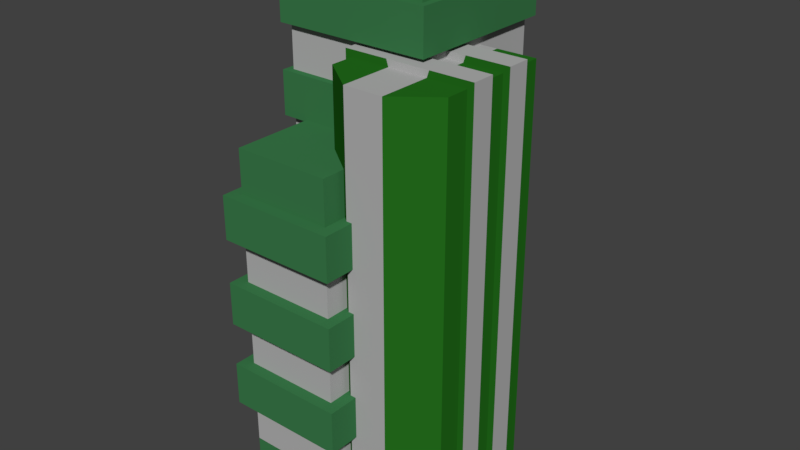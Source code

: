 # Source: new_building_1.blend  (saved by Blender 2.77.0; exported with 4.5.12 LTS)
import bpy
from mathutils import Matrix  # noqa: F401  (used for matrix-valued properties, if any)

bpy.ops.wm.read_factory_settings(use_empty=True)
scene = bpy.context.scene
scene.name = 'Scene'

# ---- collections
col_collection_1 = bpy.data.collections.new('Collection 1'); scene.collection.children.link(col_collection_1)

# ---- materials (node trees are filled in below, after node groups)
mat_material_010 = bpy.data.materials.new('Material.010')
mat_material_010.alpha_threshold = 0.0
mat_material_010.use_transparent_shadow = False
mat_material_010.diffuse_color = (0.04311, 0.196, 0.06856, 1.0)
mat_material_010.roughness = 0.5
mat_material_014 = bpy.data.materials.new('Material.014')
mat_material_014.alpha_threshold = 0.0
mat_material_014.use_transparent_shadow = False
mat_material_014.diffuse_color = (0.01713, 0.1523, 0.01137, 1.0)
mat_material_014.roughness = 0.5
mat_material_011 = bpy.data.materials.new('Material.011')
mat_material_011.alpha_threshold = 0.0
mat_material_011.use_transparent_shadow = False
mat_material_011.diffuse_color = (0.448, 0.448, 0.448, 1.0)
mat_material_011.roughness = 0.5

# ---- material node trees

# ---- world
world_world = bpy.data.worlds.new('World'); scene.world = world_world
world_world.color = (0.05088, 0.05088, 0.05088)
world_world.use_sun_shadow = False
world_world.sun_shadow_jitter_overblur = 0.0
world_world.cycles.sampling_method = 'MANUAL'

# ---- meshes
me_cube_021 = bpy.data.meshes.new('Cube.021')
me_cube_021.from_pydata([(0.9294, -0.3418, 1.739e-05), (0.9294, -0.3418, 36.48), (0.9294, 9.909, 1.739e-05), (0.9294, 9.909, 36.48), (11.18, -0.3418, 1.739e-05), (11.18, -0.3418, 36.48), (11.18, 9.909, 1.739e-05), (11.18, 9.909, 36.48), (0.9294, 1.708, 36.48), (0.9294, 3.758, 36.48), (0.9294, 5.808, 36.48), (0.9294, 7.859, 36.48), (0.9294, 7.859, 1.739e-05), (0.9294, 5.808, 1.739e-05), (0.9294, 3.758, 1.739e-05), (0.9294, 1.708, 1.739e-05), (11.18, 7.859, 36.48), (11.18, 5.808, 36.48), (11.18, 3.758, 36.48), (11.18, 1.708, 36.48), (11.18, 1.708, 1.739e-05), (11.18, 3.758, 1.739e-05), (11.18, 5.808, 1.739e-05), (11.18, 7.859, 1.739e-05), (0.3471, 1.708, 37.06), (0.3471, 3.758, 37.06), (0.3471, 5.808, 37.06), (0.3471, 7.859, 37.06), (0.3471, 7.859, -0.5822), (0.3471, 5.808, -0.5822), (0.3471, 3.758, -0.5822), (0.3471, 1.708, -0.5822), (11.76, 7.859, 37.06), (11.76, 5.808, 37.06), (11.76, 3.758, 37.06), (11.76, 1.708, 37.06), (11.76, 1.708, -0.5822), (11.76, 3.758, -0.5822), (11.76, 5.808, -0.5822), (11.76, 7.859, -0.5822), (4.346, 9.909, 36.48), (7.763, 9.909, 36.48), (7.763, 9.909, 1.739e-05), (4.346, 9.909, 1.739e-05), (7.763, -2.948, 36.48), (4.346, -2.948, 36.48), (4.346, -2.948, 1.739e-05), (7.763, -2.948, 1.739e-05), (7.763, 1.708, 36.48), (4.346, 1.708, 36.48), (7.763, 3.758, 36.48), (4.346, 3.758, 36.48), (7.763, 5.808, 36.48), (4.346, 5.808, 36.48), (7.763, 7.859, 36.48), (4.346, 7.859, 36.48), (4.346, 1.708, 1.739e-05), (7.763, 1.708, 1.739e-05), (4.346, 3.758, 1.739e-05), (7.763, 3.758, 1.739e-05), (4.346, 5.808, 1.739e-05), (7.763, 5.808, 1.739e-05), (4.346, 7.859, 1.739e-05), (7.763, 7.859, 1.739e-05), (7.957, 1.708, 37.06), (4.152, 1.708, 37.06), (7.957, 3.758, 37.06), (4.152, 3.758, 37.06), (7.957, 5.808, 37.06), (4.152, 5.808, 37.06), (7.957, 7.859, 37.06), (4.152, 7.859, 37.06), (4.152, 1.708, -0.5822), (7.957, 1.708, -0.5822), (4.152, 3.758, -0.5822), (7.957, 3.758, -0.5822), (4.152, 5.808, -0.5822), (7.957, 5.808, -0.5822), (4.152, 7.859, -0.5822), (7.957, 7.859, -0.5822), (-4.596, -4.65, 1.432e-05), (-4.596, -4.65, 30.04), (-4.596, 3.79, 1.432e-05), (-4.596, 3.79, 30.04), (3.844, -4.65, 1.432e-05), (3.844, -4.65, 30.04), (3.844, 3.79, 1.432e-05), (3.844, 3.79, 30.04), (-4.596, -4.65, 3.754), (-4.596, -4.65, 7.509), (-4.596, -4.65, 11.26), (-4.596, -4.65, 15.02), (-4.596, -4.65, 18.77), (-4.596, -4.65, 22.53), (-4.596, -4.65, 26.28), (-4.596, 3.79, 26.28), (-4.596, 3.79, 22.53), (-4.596, 3.79, 18.77), (-4.596, 3.79, 15.02), (-4.596, 3.79, 11.26), (-4.596, 3.79, 7.509), (-4.596, 3.79, 3.754), (3.844, 3.79, 26.28), (3.844, 3.79, 22.53), (3.844, 3.79, 18.77), (3.844, 3.79, 15.02), (3.844, 3.79, 11.26), (3.844, 3.79, 7.509), (3.844, 3.79, 3.754), (3.844, -4.65, 26.28), (3.844, -4.65, 22.53), (3.844, -4.65, 18.77), (3.844, -4.65, 15.02), (3.844, -4.65, 11.26), (3.844, -4.65, 7.509), (3.844, -4.65, 3.754), (-5.595, -5.648, 7.509), (-5.595, -5.648, 11.26), (-5.595, -5.648, 15.02), (-5.595, -5.648, 18.77), (-5.595, -5.648, 22.53), (-5.595, -5.648, 26.28), (-5.595, 4.789, 26.28), (-5.595, 4.789, 22.53), (-5.595, 4.789, 18.77), (-5.595, 4.789, 15.02), (-5.595, 4.789, 11.26), (-5.595, 4.789, 7.509), (4.842, 4.789, 26.28), (4.842, 4.789, 22.53), (4.842, 4.789, 18.77), (4.842, 4.789, 15.02), (4.842, 4.789, 11.26), (4.842, 4.789, 7.509), (4.842, -5.648, 26.28), (4.842, -5.648, 22.53), (4.842, -5.648, 18.77), (4.842, -5.648, 15.02), (4.842, -5.648, 11.26), (4.842, -5.648, 7.509), (-1.044, -4.999, 0.004891), (-1.044, -4.999, 3.044), (-1.044, -3.958, 0.004891), (-1.044, -3.958, 3.044), (1.054, -4.999, 0.004891), (1.054, -4.999, 3.044), (1.054, -3.958, 0.004891), (1.054, -3.958, 3.044), (-6.307, 2.989, 2.139e-05), (-6.307, 2.989, 44.85), (-6.307, 15.59, 2.139e-05), (-6.307, 15.59, 44.85), (6.296, 2.989, 2.139e-05), (6.296, 2.989, 44.85), (6.296, 15.59, 2.139e-05), (6.296, 15.59, 44.85), (-6.307, 2.989, 3.738), (-6.307, 2.989, 7.475), (-6.307, 2.989, 11.21), (-6.307, 2.989, 14.95), (-6.307, 2.989, 18.69), (-6.307, 2.989, 22.43), (-6.307, 2.989, 26.16), (-6.307, 2.989, 29.9), (-6.307, 2.989, 33.64), (-6.307, 2.989, 37.38), (-6.307, 2.989, 41.11), (-6.307, 15.59, 41.11), (-6.307, 15.59, 37.38), (-6.307, 15.59, 33.64), (-6.307, 15.59, 29.9), (-6.307, 15.59, 26.16), (-6.307, 15.59, 22.43), (-6.307, 15.59, 18.69), (-6.307, 15.59, 14.95), (-6.307, 15.59, 11.21), (-6.307, 15.59, 7.475), (-6.307, 15.59, 3.738), (6.296, 15.59, 41.11), (6.296, 15.59, 37.38), (6.296, 15.59, 33.64), (6.296, 15.59, 29.9), (6.296, 15.59, 26.16), (6.296, 15.59, 22.43), (6.296, 15.59, 18.69), (6.296, 15.59, 14.95), (6.296, 15.59, 11.21), (6.296, 15.59, 7.475), (6.296, 15.59, 3.738), (6.296, 2.989, 41.11), (6.296, 2.989, 37.38), (6.296, 2.989, 33.64), (6.296, 2.989, 29.9), (6.296, 2.989, 26.16), (6.296, 2.989, 22.43), (6.296, 2.989, 18.69), (6.296, 2.989, 14.95), (6.296, 2.989, 11.21), (6.296, 2.989, 7.475), (6.296, 2.989, 3.738), (-6.89, 2.406, 7.475), (-6.89, 2.406, 11.21), (-6.89, 2.406, 14.95), (-6.89, 2.406, 18.69), (-6.89, 2.406, 22.43), (-6.89, 2.406, 26.16), (-6.89, 2.406, 29.9), (-6.89, 2.406, 33.64), (-6.89, 2.406, 37.38), (-6.89, 2.406, 41.11), (-6.89, 16.17, 41.11), (-6.89, 16.17, 37.38), (-6.89, 16.17, 33.64), (-6.89, 16.17, 29.9), (-6.89, 16.17, 26.16), (-6.89, 16.17, 22.43), (-6.89, 16.17, 18.69), (-6.89, 16.17, 14.95), (-6.89, 16.17, 11.21), (-6.89, 16.17, 7.475), (6.878, 16.17, 41.11), (6.878, 16.17, 37.38), (6.878, 16.17, 33.64), (6.878, 16.17, 29.9), (6.878, 16.17, 26.16), (6.878, 16.17, 22.43), (6.878, 16.17, 18.69), (6.878, 16.17, 14.95), (6.878, 16.17, 11.21), (6.878, 16.17, 7.475), (6.878, 2.406, 41.11), (6.878, 2.406, 37.38), (6.878, 2.406, 33.64), (6.878, 2.406, 29.9), (6.878, 2.406, 26.16), (6.878, 2.406, 22.43), (6.878, 2.406, 18.69), (6.878, 2.406, 14.95), (6.878, 2.406, 11.21), (6.878, 2.406, 7.475)], [], [(11, 3, 2, 12), (41, 7, 6, 42), (19, 5, 4, 20), (45, 1, 0, 46), (63, 42, 6, 23), (55, 40, 3, 11), (45, 49, 8, 1), (59, 21, 37, 75), (51, 53, 10, 9), (15, 8, 24, 31), (47, 57, 20, 4), (56, 15, 31, 72), (59, 61, 22, 21), (19, 20, 36, 35), (7, 16, 23, 6), (55, 11, 27, 71), (17, 18, 21, 22), (21, 18, 34, 37), (1, 8, 15, 0), (52, 17, 33, 68), (9, 10, 13, 14), (17, 22, 38, 33), (65, 67, 25, 24), (69, 71, 27, 26), (73, 75, 37, 36), (77, 79, 39, 38), (32, 33, 38, 39), (34, 35, 36, 37), (24, 25, 30, 31), (26, 27, 28, 29), (9, 14, 30, 25), (60, 13, 29, 76), (13, 10, 26, 29), (63, 23, 39, 79), (48, 19, 35, 64), (11, 12, 28, 27), (23, 16, 32, 39), (51, 9, 25, 67), (18, 50, 66, 34), (50, 51, 67, 66), (8, 49, 65, 24), (49, 48, 64, 65), (12, 62, 78, 28), (62, 63, 79, 78), (22, 61, 77, 38), (61, 60, 76, 77), (29, 28, 78, 76), (76, 78, 79, 77), (31, 30, 74, 72), (72, 74, 75, 73), (33, 32, 70, 68), (68, 70, 71, 69), (35, 34, 66, 64), (64, 66, 67, 65), (10, 53, 69, 26), (53, 52, 68, 69), (16, 54, 70, 32), (54, 55, 71, 70), (14, 13, 60, 58), (58, 60, 61, 59), (20, 57, 73, 36), (57, 56, 72, 73), (0, 15, 56, 46), (46, 56, 57, 47), (18, 17, 52, 50), (50, 52, 53, 51), (14, 58, 74, 30), (58, 59, 75, 74), (5, 19, 48, 44), (44, 48, 49, 45), (16, 7, 41, 54), (54, 41, 40, 55), (12, 2, 43, 62), (62, 43, 42, 63), (5, 44, 47, 4), (44, 45, 46, 47), (3, 40, 43, 2), (40, 41, 42, 43), (88, 101, 82, 80), (101, 108, 86, 82), (108, 115, 84, 86), (115, 88, 80, 84), (80, 82, 86, 84), (85, 87, 83, 81), (85, 81, 94, 109), (92, 97, 124, 119), (110, 93, 92, 111), (110, 103, 129, 135), (112, 91, 90, 113), (103, 96, 123, 129), (114, 89, 88, 115), (87, 85, 109, 102), (109, 94, 121, 134), (103, 110, 111, 104), (96, 93, 120, 123), (105, 112, 113, 106), (102, 109, 134, 128), (107, 114, 115, 108), (83, 87, 102, 95), (95, 102, 128, 122), (96, 103, 104, 97), (94, 95, 122, 121), (98, 105, 106, 99), (89, 114, 139, 116), (100, 107, 108, 101), (81, 83, 95, 94), (114, 107, 133, 139), (93, 96, 97, 92), (107, 100, 127, 133), (91, 98, 99, 90), (113, 90, 117, 138), (89, 100, 101, 88), (134, 121, 120, 135), (136, 119, 118, 137), (138, 117, 116, 139), (128, 134, 135, 129), (130, 136, 137, 131), (132, 138, 139, 133), (122, 128, 129, 123), (124, 130, 131, 125), (126, 132, 133, 127), (121, 122, 123, 120), (119, 124, 125, 118), (117, 126, 127, 116), (93, 110, 135, 120), (97, 104, 130, 124), (104, 111, 136, 130), (98, 91, 118, 125), (111, 92, 119, 136), (105, 98, 125, 131), (112, 105, 131, 137), (90, 99, 126, 117), (91, 112, 137, 118), (99, 106, 132, 126), (106, 113, 138, 132), (100, 89, 116, 127), (141, 143, 142, 140), (143, 147, 146, 142), (147, 145, 144, 146), (145, 141, 140, 144), (140, 142, 146, 144), (145, 147, 143, 141), (156, 177, 150, 148), (177, 188, 154, 150), (188, 199, 152, 154), (199, 156, 148, 152), (148, 150, 154, 152), (153, 155, 151, 149), (153, 149, 166, 189), (195, 160, 203, 236), (190, 165, 164, 191), (186, 197, 238, 228), (192, 163, 162, 193), (161, 194, 235, 204), (194, 161, 160, 195), (196, 185, 227, 237), (196, 159, 158, 197), (187, 176, 219, 229), (198, 157, 156, 199), (155, 153, 189, 178), (193, 162, 205, 234), (179, 190, 191, 180), (184, 195, 236, 226), (181, 192, 193, 182), (175, 186, 228, 218), (183, 194, 195, 184), (163, 192, 233, 206), (185, 196, 197, 186), (194, 183, 225, 235), (187, 198, 199, 188), (151, 155, 178, 167), (185, 174, 217, 227), (168, 179, 180, 169), (191, 164, 207, 232), (170, 181, 182, 171), (176, 157, 200, 219), (172, 183, 184, 173), (182, 193, 234, 224), (174, 185, 186, 175), (173, 184, 226, 216), (176, 187, 188, 177), (149, 151, 167, 166), (165, 190, 231, 208), (165, 168, 169, 164), (158, 175, 218, 201), (163, 170, 171, 162), (192, 181, 223, 233), (161, 172, 173, 160), (183, 172, 215, 225), (159, 174, 175, 158), (189, 166, 209, 230), (157, 176, 177, 156), (230, 209, 208, 231), (232, 207, 206, 233), (234, 205, 204, 235), (236, 203, 202, 237), (238, 201, 200, 239), (220, 230, 231, 221), (222, 232, 233, 223), (224, 234, 235, 225), (226, 236, 237, 227), (228, 238, 239, 229), (210, 220, 221, 211), (212, 222, 223, 213), (214, 224, 225, 215), (216, 226, 227, 217), (218, 228, 229, 219), (209, 210, 211, 208), (207, 212, 213, 206), (205, 214, 215, 204), (203, 216, 217, 202), (201, 218, 219, 200), (166, 167, 210, 209), (198, 187, 229, 239), (159, 196, 237, 202), (168, 165, 208, 211), (197, 158, 201, 238), (164, 169, 212, 207), (167, 178, 220, 210), (157, 198, 239, 200), (170, 163, 206, 213), (179, 168, 211, 221), (162, 171, 214, 205), (169, 180, 222, 212), (178, 189, 230, 220), (172, 161, 204, 215), (181, 170, 213, 223), (190, 179, 221, 231), (160, 173, 216, 203), (171, 182, 224, 214), (180, 191, 232, 222), (174, 159, 202, 217)])
me_cube_021.polygons.foreach_set('material_index', [1, 1, 1, 1, 1, 1, 1, 1, 1, 1, 1, 1, 1, 1, 1, 1, 1, 1, 1, 1, 1, 1, 2, 2, 2, 2, 2, 2, 2, 2, 1, 1, 1, 1, 1, 1, 1, 1, 1, 2, 1, 2, 1, 2, 1, 2, 2, 2, 2, 2, 2, 2, 2, 2, 1, 2, 1, 2, 1, 2, 1, 2, 1, 2, 1, 2, 1, 2, 1, 2, 1, 2, 1, 2, 1, 2, 1, 2, 0, 0, 0, 0, 0, 0, 0, 0, 2, 0, 2, 0, 2, 0, 0, 2, 0, 2, 0, 2, 0, 0, 2, 0, 2, 0, 2, 0, 0, 2, 0, 2, 0, 2, 0, 0, 0, 0, 0, 0, 0, 0, 0, 0, 0, 0, 0, 0, 0, 0, 0, 0, 0, 0, 0, 0, 0, 0, 3, 3, 3, 3, 3, 3, 0, 0, 0, 0, 0, 0, 0, 0, 2, 0, 2, 0, 2, 0, 2, 0, 2, 0, 0, 2, 0, 2, 0, 2, 0, 2, 0, 2, 0, 0, 2, 0, 2, 0, 2, 0, 2, 0, 2, 0, 0, 2, 0, 2, 0, 2, 0, 2, 0, 2, 0, 0, 0, 0, 0, 0, 0, 0, 0, 0, 0, 0, 0, 0, 0, 0, 0, 0, 0, 0, 0, 0, 0, 0, 0, 0, 0, 0, 0, 0, 0, 0, 0, 0, 0, 0, 0, 0, 0, 0])
_uv = me_cube_021.uv_layers.new(name='UVMap')
_uv.uv.foreach_set('vector', [0.7769, 0.0, 0.7967, 0.0, 0.7967, 0.3471, 0.7769, 0.3471, 0.6041, 0.0, 0.637, 0.0, 0.637, 0.3471, 0.6041, 0.3471, 0.8362, 0.3471, 0.8164, 0.3471, 0.8164, 1.046e-09, 0.8362, 0.0, 0.5054, 0.0, 0.5383, 0.0, 0.5383, 0.3471, 0.5054, 0.3471, 0.9974, 0.6305, 0.9777, 0.6305, 0.9777, 0.598, 0.9974, 0.598, 0.9971, 0.3907, 0.9774, 0.3907, 0.9774, 0.3582, 0.9971, 0.3582, 0.2427, 0.8648, 0.2875, 0.8648, 0.2875, 0.8973, 0.2678, 0.8973, 0.3682, 0.00554, 0.3353, 0.00554, 0.3297, 7.472e-09, 0.3663, 3.736e-09, 0.9775, 0.5431, 0.9973, 0.5431, 0.9973, 0.5756, 0.9775, 0.5756, 0.3241, 0.3526, 0.3241, 0.00554, 0.3297, 0.0, 0.3297, 0.3582, 0.7436, 0.8307, 0.6988, 0.8307, 0.6988, 0.7982, 0.7185, 0.7982, 0.2912, 0.3526, 0.3241, 0.3526, 0.3297, 0.3582, 0.2931, 0.3582, 0.9803, 0.06502, 1.0, 0.06502, 1.0, 0.09753, 0.9803, 0.09753, 0.2254, 0.00554, 0.2254, 0.3526, 0.2198, 0.3582, 0.2198, 0.0, 0.8164, 0.3471, 0.7967, 0.3471, 0.7967, 0.0, 0.8164, 6.425e-09, 0.1813, 0.3526, 0.2142, 0.3526, 0.2198, 0.3582, 0.1832, 0.3582, 0.8137, 0.7052, 0.794, 0.7052, 0.794, 0.3582, 0.8137, 0.3582, 0.3353, 0.00554, 0.3353, 0.3526, 0.3297, 0.3582, 0.3297, 7.472e-09, 0.7742, 0.3582, 0.794, 0.3582, 0.794, 0.7052, 0.7742, 0.7052, 0.0385, 0.00554, 0.005606, 0.00554, 0.0, 0.0, 0.03663, 0.0, 0.8334, 0.7052, 0.8137, 0.7052, 0.8137, 0.3582, 0.8334, 0.3582, 0.005606, 0.00554, 0.005606, 0.3526, 6.048e-08, 0.3582, 0.0, 0.0, 0.2169, 0.9435, 0.2366, 0.9435, 0.2366, 0.9797, 0.2169, 0.9797, 0.7545, 0.7887, 0.7742, 0.7887, 0.7742, 0.8249, 0.7545, 0.8249, 0.709, 0.271, 0.7287, 0.271, 0.7287, 0.3072, 0.709, 0.3072, 0.2356, 0.7763, 0.2159, 0.7763, 0.2159, 0.7401, 0.2356, 0.7401, 0.7769, 0.3582, 0.7572, 0.3582, 0.7572, 1.401e-09, 0.7769, 0.0, 0.7545, 0.3582, 0.7742, 0.3582, 0.7742, 0.7163, 0.7545, 0.7163, 0.7375, 0.0, 0.7572, 0.0, 0.7572, 0.3582, 0.7375, 0.3582, 0.7347, 0.3582, 0.7545, 0.3582, 0.7545, 0.7163, 0.7347, 0.7163, 0.434, 0.3526, 0.434, 0.00554, 0.4396, 0.0, 0.4396, 0.3582, 0.0714, 0.3526, 0.1043, 0.3526, 0.1099, 0.3582, 0.07327, 0.3582, 0.1043, 0.3526, 0.1043, 0.00554, 0.1099, 0.0, 0.1099, 0.3582, 0.1484, 0.00554, 0.1155, 0.00554, 0.1099, 1.121e-08, 0.1465, 7.472e-09, 0.2583, 0.00554, 0.2254, 0.00554, 0.2198, 0.0, 0.2564, 0.0, 0.2142, 0.3526, 0.2142, 0.00554, 0.2198, 3.736e-09, 0.2198, 0.3582, 0.1155, 0.00554, 0.1155, 0.3526, 0.1099, 0.3582, 0.1099, 1.121e-08, 0.4011, 0.3526, 0.434, 0.3526, 0.4396, 0.3582, 0.403, 0.3582, 0.3353, 0.3526, 0.3682, 0.3526, 0.3663, 0.3582, 0.3297, 0.3582, 0.3682, 0.3526, 0.4011, 0.3526, 0.403, 0.3582, 0.3663, 0.3582, 0.3241, 0.00554, 0.2912, 0.00554, 0.2931, 0.0, 0.3297, 0.0, 0.2912, 0.00554, 0.2583, 0.00554, 0.2564, 0.0, 0.2931, 0.0, 0.2142, 0.00554, 0.1813, 0.00554, 0.1832, 0.0, 0.2198, 3.736e-09, 0.1813, 0.00554, 0.1484, 0.00554, 0.1465, 7.472e-09, 0.1832, 0.0, 0.005606, 0.3526, 0.0385, 0.3526, 0.03663, 0.3582, 6.048e-08, 0.3582, 0.0385, 0.3526, 0.0714, 0.3526, 0.07327, 0.3582, 0.03663, 0.3582, 0.2356, 0.8487, 0.2159, 0.8487, 0.2159, 0.8125, 0.2356, 0.8125, 0.2356, 0.8125, 0.2159, 0.8125, 0.2159, 0.7763, 0.2356, 0.7763, 0.709, 0.1986, 0.7287, 0.1986, 0.7287, 0.2348, 0.709, 0.2348, 0.709, 0.2348, 0.7287, 0.2348, 0.7287, 0.271, 0.709, 0.271, 0.7545, 0.7163, 0.7742, 0.7163, 0.7742, 0.7525, 0.7545, 0.7525, 0.7545, 0.7525, 0.7742, 0.7525, 0.7742, 0.7887, 0.7545, 0.7887, 0.2169, 0.8711, 0.2366, 0.8711, 0.2366, 0.9073, 0.2169, 0.9073, 0.2169, 0.9073, 0.2366, 0.9073, 0.2366, 0.9435, 0.2169, 0.9435, 0.1043, 0.00554, 0.0714, 0.00554, 0.07327, 0.0, 0.1099, 0.0, 0.0714, 0.00554, 0.0385, 0.00554, 0.03663, 0.0, 0.07327, 0.0, 0.1155, 0.3526, 0.1484, 0.3526, 0.1465, 0.3582, 0.1099, 0.3582, 0.1484, 0.3526, 0.1813, 0.3526, 0.1832, 0.3582, 0.1465, 0.3582, 0.9803, 0.0, 1.0, 1.121e-08, 1.0, 0.03251, 0.9803, 0.03251, 0.9803, 0.03251, 1.0, 0.03251, 1.0, 0.06502, 0.9803, 0.06502, 0.2254, 0.3526, 0.2583, 0.3526, 0.2564, 0.3582, 0.2198, 0.3582, 0.2583, 0.3526, 0.2912, 0.3526, 0.2931, 0.3582, 0.2564, 0.3582, 0.7185, 0.8958, 0.6988, 0.8958, 0.6988, 0.8632, 0.7436, 0.8632, 0.7436, 0.8632, 0.6988, 0.8632, 0.6988, 0.8307, 0.7436, 0.8307, 0.9775, 0.4781, 0.9973, 0.4781, 0.9973, 0.5106, 0.9775, 0.5106, 0.9775, 0.5106, 0.9973, 0.5106, 0.9973, 0.5431, 0.9775, 0.5431, 0.434, 0.00554, 0.4011, 0.00554, 0.403, 3.736e-09, 0.4396, 0.0, 0.4011, 0.00554, 0.3682, 0.00554, 0.3663, 3.736e-09, 0.403, 3.736e-09, 0.2678, 0.7998, 0.2875, 0.7998, 0.2875, 0.8323, 0.2427, 0.8323, 0.2427, 0.8323, 0.2875, 0.8323, 0.2875, 0.8648, 0.2427, 0.8648, 0.9971, 0.4557, 0.9774, 0.4557, 0.9774, 0.4232, 0.9971, 0.4232, 0.9971, 0.4232, 0.9774, 0.4232, 0.9774, 0.3907, 0.9971, 0.3907, 0.9974, 0.6955, 0.9777, 0.6955, 0.9777, 0.663, 0.9974, 0.663, 0.9974, 0.663, 0.9777, 0.663, 0.9777, 0.6305, 0.9974, 0.6305, 0.4396, 0.0, 0.4725, 0.0, 0.4725, 0.3471, 0.4396, 0.3471, 0.4725, 0.0, 0.5054, 0.0, 0.5054, 0.3471, 0.4725, 0.3471, 0.5383, 0.0, 0.5712, 0.0, 0.5712, 0.3471, 0.5383, 0.3471, 0.5712, 0.0, 0.6041, 0.0, 0.6041, 0.3471, 0.5712, 0.3471, 0.577, 0.7998, 0.577, 0.7195, 0.6131, 0.7195, 0.6131, 0.7998, 0.4324, 0.7195, 0.4324, 0.7998, 0.3962, 0.7998, 0.3962, 0.7195, 0.3601, 0.7998, 0.3601, 0.7195, 0.3962, 0.7195, 0.3962, 0.7998, 0.5047, 0.7998, 0.5047, 0.7195, 0.5408, 0.7195, 0.5408, 0.7998, 0.6628, 0.7982, 0.6628, 0.7179, 0.744, 0.7179, 0.744, 0.7982, 0.3239, 0.7195, 0.3239, 0.7998, 0.2427, 0.7998, 0.2427, 0.7195, 0.7349, 0.8958, 0.7349, 0.9761, 0.6988, 0.9761, 0.6988, 0.8958, 0.635, 0.71, 0.635, 0.6297, 0.6446, 0.6202, 0.6446, 0.7195, 0.8696, 0.6202, 0.8696, 0.7005, 0.8334, 0.7005, 0.8334, 0.6202, 0.6466, 0.1088, 0.6466, 0.1891, 0.637, 0.1986, 0.637, 0.0993, 0.1807, 0.8711, 0.1807, 0.9514, 0.1446, 0.9514, 0.1446, 0.8711, 0.6466, 0.1891, 0.7279, 0.1891, 0.7375, 0.1986, 0.637, 0.1986, 0.4685, 0.7998, 0.4685, 0.7195, 0.5047, 0.7195, 0.5047, 0.7998, 0.3237, 1.0, 0.3237, 0.9197, 0.3598, 0.9197, 0.3598, 1.0, 0.4533, 0.71, 0.5345, 0.71, 0.5441, 0.7195, 0.4437, 0.7195, 0.7711, 0.8958, 0.7711, 0.9761, 0.7349, 0.9761, 0.7349, 0.8958, 0.7279, 0.1891, 0.7279, 0.1088, 0.7375, 0.0993, 0.7375, 0.1986, 0.1807, 0.9514, 0.1807, 0.8711, 0.2169, 0.8711, 0.2169, 0.9514, 0.4533, 0.6297, 0.4533, 0.71, 0.4437, 0.7195, 0.4437, 0.6202, 0.3239, 0.7998, 0.3239, 0.7195, 0.3601, 0.7195, 0.3601, 0.7998, 0.9903, 0.7052, 0.9903, 0.7855, 0.9541, 0.7855, 0.9541, 0.7052, 0.5345, 0.6297, 0.4533, 0.6297, 0.4437, 0.6202, 0.5441, 0.6202, 0.8723, 0.262, 0.8723, 0.3423, 0.8362, 0.3423, 0.8362, 0.262, 0.5345, 0.71, 0.5345, 0.6297, 0.5441, 0.6202, 0.5441, 0.7195, 0.9541, 0.8659, 0.9541, 0.7855, 0.9903, 0.7855, 0.9903, 0.8659, 0.3528, 0.71, 0.434, 0.71, 0.4437, 0.7195, 0.3432, 0.7195, 0.4685, 0.7195, 0.4685, 0.7998, 0.4324, 0.7998, 0.4324, 0.7195, 0.2875, 1.0, 0.2875, 0.9197, 0.3237, 0.9197, 0.3237, 1.0, 0.434, 0.71, 0.434, 0.6297, 0.4437, 0.6202, 0.4437, 0.7195, 0.2427, 0.9776, 0.2427, 0.8973, 0.2788, 0.8973, 0.2788, 0.9776, 0.434, 0.6297, 0.3528, 0.6297, 0.3432, 0.6202, 0.4437, 0.6202, 0.9903, 0.8659, 0.9903, 0.9462, 0.9541, 0.9462, 0.9541, 0.8659, 0.6466, 0.08981, 0.7279, 0.08981, 0.7375, 0.0993, 0.637, 0.0993, 0.5408, 0.7998, 0.5408, 0.7195, 0.577, 0.7195, 0.577, 0.7998, 0.9415, 0.6973, 0.9415, 0.598, 0.9777, 0.598, 0.9777, 0.6973, 0.6131, 0.9498, 0.6131, 0.8505, 0.6493, 0.8505, 0.6493, 0.9498, 0.9443, 0.3391, 0.9443, 0.2398, 0.9804, 0.2398, 0.9804, 0.3391, 0.0723, 0.9704, 0.0723, 0.8711, 0.1084, 0.8711, 0.1084, 0.9704, 0.1084, 0.9704, 0.1084, 0.8711, 0.1446, 0.8711, 0.1446, 0.9704, 0.9441, 0.1986, 0.9441, 0.0993, 0.9803, 0.0993, 0.9803, 0.1986, 0.9803, 0.0, 0.9803, 0.0993, 0.9441, 0.0993, 0.9441, 4.903e-09, 0.9415, 0.598, 0.9415, 0.6973, 0.9054, 0.6973, 0.9054, 0.598, 0.9081, 0.3391, 0.9081, 0.2398, 0.9443, 0.2398, 0.9443, 0.3391, 0.9414, 0.5774, 0.9414, 0.4781, 0.9775, 0.4781, 0.9775, 0.5774, 0.03615, 0.8711, 0.03615, 0.9704, 1.512e-08, 0.9704, 0.0, 0.8711, 0.03615, 0.9704, 0.03615, 0.8711, 0.0723, 0.8711, 0.0723, 0.9704, 0.7279, 0.1088, 0.6466, 0.1088, 0.637, 0.0993, 0.7375, 0.0993, 0.635, 0.6297, 0.5537, 0.6297, 0.5441, 0.6202, 0.6446, 0.6202, 0.5537, 0.6297, 0.5537, 0.71, 0.5441, 0.7195, 0.5441, 0.6202, 0.2523, 0.6297, 0.2523, 0.71, 0.2427, 0.7195, 0.2427, 0.6202, 0.5537, 0.71, 0.635, 0.71, 0.6446, 0.7195, 0.5441, 0.7195, 0.3336, 0.6297, 0.2523, 0.6297, 0.2427, 0.6202, 0.3432, 0.6202, 0.3336, 0.71, 0.3336, 0.6297, 0.3432, 0.6202, 0.3432, 0.7195, 0.7279, 0.08981, 0.7279, 0.009498, 0.7375, 0.0, 0.7375, 0.0993, 0.2523, 0.71, 0.3336, 0.71, 0.3432, 0.7195, 0.2427, 0.7195, 0.7279, 0.009498, 0.6466, 0.009498, 0.637, 7.472e-09, 0.7375, 0.0, 0.6466, 0.009498, 0.6466, 0.08981, 0.637, 0.0993, 0.637, 7.472e-09, 0.3528, 0.6297, 0.3528, 0.71, 0.3432, 0.7195, 0.3432, 0.6202, 0.6446, 0.6202, 0.6546, 0.6202, 0.6546, 0.6491, 0.6446, 0.6491, 0.637, 0.3185, 0.6572, 0.3185, 0.6572, 0.3474, 0.637, 0.3474, 0.6546, 0.678, 0.6446, 0.678, 0.6446, 0.6491, 0.6546, 0.6491, 0.6572, 0.3185, 0.6774, 0.3185, 0.6774, 0.3474, 0.6572, 0.3474, 0.6974, 0.3385, 0.6874, 0.3385, 0.6874, 0.3185, 0.6974, 0.3185, 0.6874, 0.3385, 0.6774, 0.3385, 0.6774, 0.3185, 0.6874, 0.3185, 0.6988, 0.598, 0.6988, 0.7179, 0.6628, 0.7179, 0.6628, 0.598, 0.6988, 0.4781, 0.6988, 0.3582, 0.7347, 0.3582, 0.7347, 0.4781, 0.673, 0.3185, 0.673, 0.1986, 0.709, 0.1986, 0.709, 0.3185, 0.6988, 0.598, 0.6988, 0.4781, 0.7347, 0.4781, 0.7347, 0.598, 3.213e-08, 0.7401, 0.0, 0.6202, 0.1213, 0.6202, 0.1213, 0.7401, 0.1213, 0.7401, 0.1213, 0.6202, 0.2427, 0.6202, 0.2427, 0.7401, 0.8822, 0.9562, 0.8822, 0.8362, 0.9182, 0.8362, 0.9182, 0.9562, 0.5358, 0.6146, 0.6572, 0.6146, 0.6628, 0.6202, 0.5302, 0.6202, 0.8462, 0.8362, 0.8462, 0.9562, 0.8102, 0.9562, 0.8102, 0.8362, 0.1382, 0.4947, 0.1382, 0.6146, 0.1326, 0.6202, 0.1326, 0.4892, 0.2875, 0.9197, 0.2875, 0.7998, 0.3235, 0.7998, 0.3235, 0.9197, 0.1382, 0.4836, 0.2595, 0.4836, 0.2651, 0.4892, 0.1326, 0.4892, 0.9182, 0.9451, 0.9182, 0.8252, 0.9541, 0.8252, 0.9541, 0.9451, 0.3921, 0.4836, 0.3921, 0.3637, 0.3977, 0.3582, 0.3977, 0.4892, 0.9081, 0.2398, 0.9081, 0.1199, 0.9441, 0.1199, 0.9441, 0.2398, 0.5246, 0.3637, 0.4033, 0.3637, 0.3977, 0.3582, 0.5302, 0.3582, 0.6628, 0.598, 0.6628, 0.4781, 0.6988, 0.4781, 0.6988, 0.598, 0.5754, 0.9197, 0.5754, 0.7998, 0.6114, 0.7998, 0.6114, 0.9197, 0.4033, 0.6146, 0.5246, 0.6146, 0.5302, 0.6202, 0.3977, 0.6202, 0.4315, 0.9197, 0.4315, 0.7998, 0.4674, 0.7998, 0.4674, 0.9197, 0.5358, 0.4947, 0.5358, 0.6146, 0.5302, 0.6202, 0.5302, 0.4892, 0.3235, 0.9197, 0.3235, 0.7998, 0.3595, 0.7998, 0.3595, 0.9197, 0.2595, 0.4947, 0.1382, 0.4947, 0.1326, 0.4892, 0.2651, 0.4892, 0.4674, 0.9197, 0.4674, 0.7998, 0.5034, 0.7998, 0.5034, 0.9197, 0.005606, 0.4836, 0.1269, 0.4836, 0.1326, 0.4892, 3.591e-08, 0.4892, 0.8102, 0.8362, 0.8102, 0.9562, 0.7742, 0.9562, 0.7742, 0.8362, 0.2595, 0.4836, 0.2595, 0.3637, 0.2651, 0.3582, 0.2651, 0.4892, 0.637, 0.3185, 0.637, 0.1986, 0.673, 0.1986, 0.673, 0.3185, 0.9774, 0.3582, 0.9774, 0.4781, 0.9414, 0.4781, 0.9414, 0.3582, 0.3921, 0.3637, 0.2707, 0.3637, 0.2651, 0.3582, 0.3977, 0.3582, 0.8822, 0.8362, 0.8822, 0.9562, 0.8462, 0.9562, 0.8462, 0.8362, 0.5358, 0.4836, 0.6572, 0.4836, 0.6628, 0.4892, 0.5302, 0.4892, 0.9414, 0.4781, 0.9414, 0.598, 0.9054, 0.598, 0.9054, 0.4781, 0.4033, 0.3637, 0.4033, 0.4836, 0.3977, 0.4892, 0.3977, 0.3582, 0.9054, 0.4781, 0.9054, 0.3582, 0.9414, 0.3582, 0.9414, 0.4781, 0.4033, 0.4947, 0.4033, 0.6146, 0.3977, 0.6202, 0.3977, 0.4892, 0.5034, 0.9197, 0.5034, 0.7998, 0.5394, 0.7998, 0.5394, 0.9197, 0.6572, 0.4947, 0.5358, 0.4947, 0.5302, 0.4892, 0.6628, 0.4892, 0.6628, 0.4781, 0.6628, 0.3582, 0.6988, 0.3582, 0.6988, 0.4781, 0.3955, 0.9197, 0.3955, 0.7998, 0.4315, 0.7998, 0.4315, 0.9197, 0.005606, 0.6146, 0.1269, 0.6146, 0.1326, 0.6202, 3.402e-08, 0.6202, 0.5394, 0.9197, 0.5394, 0.7998, 0.5754, 0.7998, 0.5754, 0.9197, 0.2595, 0.6146, 0.2595, 0.4947, 0.2651, 0.4892, 0.2651, 0.6202, 0.9182, 0.8252, 0.9182, 0.7052, 0.9541, 0.7052, 0.9541, 0.8252, 0.1269, 0.4836, 0.1269, 0.3637, 0.1326, 0.3582, 0.1326, 0.4892, 0.9081, 0.1199, 0.9081, 0.0, 0.9441, 0.0, 0.9441, 0.1199, 0.2595, 0.3637, 0.1382, 0.3637, 0.1326, 0.3582, 0.2651, 0.3582, 0.3955, 0.7998, 0.3955, 0.9197, 0.3595, 0.9197, 0.3595, 0.7998, 0.2707, 0.6146, 0.3921, 0.6146, 0.3977, 0.6202, 0.2651, 0.6202, 0.7347, 0.598, 0.7347, 0.7179, 0.6988, 0.7179, 0.6988, 0.598, 0.8694, 0.3582, 0.8694, 0.4892, 0.8334, 0.4892, 0.8334, 0.3582, 0.8721, 0.131, 0.8721, 1.868e-08, 0.9081, 0.0, 0.9081, 0.131, 0.8694, 0.4892, 0.8694, 0.3582, 0.9054, 0.3582, 0.9054, 0.4892, 0.8462, 0.8362, 0.8462, 0.7052, 0.8822, 0.7052, 0.8822, 0.8362, 0.8694, 0.6202, 0.8694, 0.4892, 0.9054, 0.4892, 0.9054, 0.6202, 0.1439, 0.8711, 0.1439, 0.7401, 0.1799, 0.7401, 0.1799, 0.8711, 0.108, 0.8711, 0.108, 0.7401, 0.1439, 0.7401, 0.1439, 0.8711, 0.6131, 0.8505, 0.6131, 0.7195, 0.6491, 0.7195, 0.6491, 0.8505, 0.8102, 0.8362, 0.8102, 0.7052, 0.8462, 0.7052, 0.8462, 0.8362, 0.8334, 0.6202, 0.8334, 0.4892, 0.8694, 0.4892, 0.8694, 0.6202, 0.8721, 0.262, 0.8721, 0.131, 0.9081, 0.131, 0.9081, 0.262, 0.6988, 0.7982, 0.6988, 0.9292, 0.6628, 0.9292, 0.6628, 0.7982, 0.8102, 0.7052, 0.8102, 0.8362, 0.7742, 0.8362, 0.7742, 0.7052, 0.8362, 0.131, 0.8362, 7.472e-09, 0.8721, 0.0, 0.8721, 0.131, 0.07197, 0.7401, 0.07197, 0.8711, 0.03598, 0.8711, 0.03598, 0.7401, 0.1799, 0.8711, 0.1799, 0.7401, 0.2159, 0.7401, 0.2159, 0.8711, 0.8822, 0.8362, 0.8822, 0.7052, 0.9182, 0.7052, 0.9182, 0.8362, 0.0, 0.8711, 0.0, 0.7401, 0.03598, 0.7401, 0.03598, 0.8711, 0.07197, 0.8711, 0.07197, 0.7401, 0.108, 0.7401, 0.108, 0.8711, 0.8362, 0.262, 0.8362, 0.131, 0.8721, 0.131, 0.8721, 0.262, 0.3921, 0.6146, 0.3921, 0.4947, 0.3977, 0.4892, 0.3977, 0.6202, 0.5246, 0.4836, 0.5246, 0.3637, 0.5302, 0.3582, 0.5302, 0.4892, 0.2707, 0.4836, 0.3921, 0.4836, 0.3977, 0.4892, 0.2651, 0.4892, 0.005606, 0.4947, 0.005606, 0.6146, 3.402e-08, 0.6202, 0.0, 0.4892, 0.1382, 0.6146, 0.2595, 0.6146, 0.2651, 0.6202, 0.1326, 0.6202, 0.6572, 0.4836, 0.6572, 0.3637, 0.6628, 0.3582, 0.6628, 0.4892, 0.3921, 0.4947, 0.2707, 0.4947, 0.2651, 0.4892, 0.3977, 0.4892, 0.4033, 0.4836, 0.5246, 0.4836, 0.5302, 0.4892, 0.3977, 0.4892, 0.005606, 0.3637, 0.005606, 0.4836, 3.591e-08, 0.4892, 0.0, 0.3582, 0.1269, 0.4947, 0.005606, 0.4947, 0.0, 0.4892, 0.1326, 0.4892, 0.5246, 0.6146, 0.5246, 0.4947, 0.5302, 0.4892, 0.5302, 0.6202, 0.6572, 0.3637, 0.5358, 0.3637, 0.5302, 0.3582, 0.6628, 0.3582, 0.2707, 0.4947, 0.2707, 0.6146, 0.2651, 0.6202, 0.2651, 0.4892, 0.1382, 0.3637, 0.1382, 0.4836, 0.1326, 0.4892, 0.1326, 0.3582, 0.1269, 0.3637, 0.005606, 0.3637, 0.0, 0.3582, 0.1326, 0.3582, 0.1269, 0.6146, 0.1269, 0.4947, 0.1326, 0.4892, 0.1326, 0.6202, 0.6572, 0.6146, 0.6572, 0.4947, 0.6628, 0.4892, 0.6628, 0.6202, 0.5246, 0.4947, 0.4033, 0.4947, 0.3977, 0.4892, 0.5302, 0.4892, 0.5358, 0.3637, 0.5358, 0.4836, 0.5302, 0.4892, 0.5302, 0.3582, 0.2707, 0.3637, 0.2707, 0.4836, 0.2651, 0.4892, 0.2651, 0.3582])
me_cube_021.materials.append(mat_material_010)
me_cube_021.materials.append(mat_material_014)
me_cube_021.materials.append(mat_material_011)
me_cube_021.materials.append(None)
me_cube_021.use_remesh_preserve_volume = False
me_cube_021.use_remesh_preserve_attributes = False
me_cube_021.use_mirror_vertex_groups = False
me_cube_021.update()

# ---- objects
ob_cube_003 = bpy.data.objects.new('Cube.003', me_cube_021)

# ---- transforms, parenting, visibility, modifiers, constraints
ob_cube_003.location = (0.0, 0.0, 0.0)
ob_cube_003.lineart.crease_threshold = 0.0

# ---- collection membership
col_collection_1.objects.link(ob_cube_003)

# ---- scene / render settings (as saved in the file)
scene.frame_start = 1; scene.frame_end = 250; scene.frame_set(1)
scene.render.engine = 'BLENDER_EEVEE_NEXT'
scene.render.resolution_percentage = 50
scene.render.dither_intensity = 0.0
scene.cycles.use_denoising = False
scene.cycles.samples = 128
scene.cycles.sampling_pattern = 'TABULATED_SOBOL'
scene.cycles.light_sampling_threshold = 0.0
scene.cycles.use_adaptive_sampling = False
scene.cycles.use_light_tree = False
scene.cycles.blur_glossy = 0.0
scene.cycles.sample_clamp_indirect = 0.0
scene.view_settings.view_transform = 'Standard'
bpy.context.view_layer.update()

# ---- added for rendering (the .blend has no active camera and no usable light): camera, sun
cam_auto = bpy.data.cameras.new('AutoCamera')
cam_auto.lens = 50.0
cam_auto.sensor_width = 36.0
cam_auto.clip_end = 1000.0
ob_auto_camera = bpy.data.objects.new('AutoCamera', cam_auto)
scene.collection.objects.link(ob_auto_camera)
ob_auto_camera.location = (52.1596, -54.4051, 61.9128)
ob_auto_camera.rotation_euler = (1.09748, -7.21219e-08, 0.694738)
scene.camera = ob_auto_camera
light_auto_sun = bpy.data.lights.new('AutoSun', 'SUN')
light_auto_sun.energy = 3.0
light_auto_sun.angle = 0.0523599
ob_auto_sun = bpy.data.objects.new('AutoSun', light_auto_sun)
scene.collection.objects.link(ob_auto_sun)
ob_auto_sun.rotation_euler = (0.872665, 0.174533, 0.523599)
bpy.context.view_layer.update()

